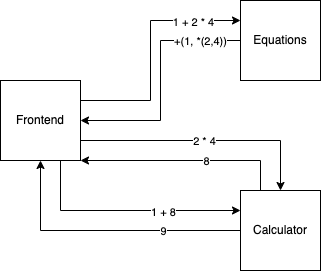

The diagram above was exported from draw.io. Its source (the exported page's mxGraphModel, read from the mxfile embedded in the PNG):
<mxGraphModel dx="2296" dy="1294" grid="1" gridSize="10" guides="1" tooltips="1" connect="1" arrows="1" fold="1" page="1" pageScale="1" pageWidth="413" pageHeight="583" math="0" shadow="0">
  <root>
    <mxCell id="0" />
    <mxCell id="1" parent="0" />
    <mxCell id="kOWbJ8i21Wcwa0hAZLsC-4" style="edgeStyle=orthogonalEdgeStyle;rounded=0;orthogonalLoop=1;jettySize=auto;html=1;exitX=1;exitY=0.25;exitDx=0;exitDy=0;entryX=0;entryY=0.25;entryDx=0;entryDy=0;" edge="1" parent="1" source="kOWbJ8i21Wcwa0hAZLsC-1" target="kOWbJ8i21Wcwa0hAZLsC-2">
      <mxGeometry relative="1" as="geometry">
        <Array as="points">
          <mxPoint x="190" y="250" />
          <mxPoint x="190" y="170" />
        </Array>
      </mxGeometry>
    </mxCell>
    <mxCell id="kOWbJ8i21Wcwa0hAZLsC-8" value="1 + 2 * 4" style="edgeLabel;html=1;align=center;verticalAlign=middle;resizable=0;points=[];" vertex="1" connectable="0" parent="kOWbJ8i21Wcwa0hAZLsC-4">
      <mxGeometry x="0.6" y="-1" relative="1" as="geometry">
        <mxPoint as="offset" />
      </mxGeometry>
    </mxCell>
    <mxCell id="kOWbJ8i21Wcwa0hAZLsC-6" style="edgeStyle=orthogonalEdgeStyle;rounded=0;orthogonalLoop=1;jettySize=auto;html=1;exitX=1;exitY=0.75;exitDx=0;exitDy=0;entryX=0.5;entryY=0;entryDx=0;entryDy=0;" edge="1" parent="1" source="kOWbJ8i21Wcwa0hAZLsC-1" target="kOWbJ8i21Wcwa0hAZLsC-3">
      <mxGeometry relative="1" as="geometry" />
    </mxCell>
    <mxCell id="kOWbJ8i21Wcwa0hAZLsC-10" value="2 * 4" style="edgeLabel;html=1;align=center;verticalAlign=middle;resizable=0;points=[];" vertex="1" connectable="0" parent="kOWbJ8i21Wcwa0hAZLsC-6">
      <mxGeometry x="-0.016" relative="1" as="geometry">
        <mxPoint as="offset" />
      </mxGeometry>
    </mxCell>
    <mxCell id="kOWbJ8i21Wcwa0hAZLsC-12" style="edgeStyle=orthogonalEdgeStyle;rounded=0;orthogonalLoop=1;jettySize=auto;html=1;exitX=0.75;exitY=1;exitDx=0;exitDy=0;entryX=0;entryY=0.25;entryDx=0;entryDy=0;" edge="1" parent="1" source="kOWbJ8i21Wcwa0hAZLsC-1" target="kOWbJ8i21Wcwa0hAZLsC-3">
      <mxGeometry relative="1" as="geometry" />
    </mxCell>
    <mxCell id="kOWbJ8i21Wcwa0hAZLsC-13" value="1 + 8" style="edgeLabel;html=1;align=center;verticalAlign=middle;resizable=0;points=[];" vertex="1" connectable="0" parent="kOWbJ8i21Wcwa0hAZLsC-12">
      <mxGeometry x="0.3217" y="-1" relative="1" as="geometry">
        <mxPoint as="offset" />
      </mxGeometry>
    </mxCell>
    <mxCell id="kOWbJ8i21Wcwa0hAZLsC-1" value="Frontend" style="whiteSpace=wrap;html=1;aspect=fixed;" vertex="1" parent="1">
      <mxGeometry x="40" y="230" width="80" height="80" as="geometry" />
    </mxCell>
    <mxCell id="kOWbJ8i21Wcwa0hAZLsC-5" style="edgeStyle=orthogonalEdgeStyle;rounded=0;orthogonalLoop=1;jettySize=auto;html=1;exitX=0;exitY=0.5;exitDx=0;exitDy=0;entryX=1;entryY=0.5;entryDx=0;entryDy=0;" edge="1" parent="1" source="kOWbJ8i21Wcwa0hAZLsC-2" target="kOWbJ8i21Wcwa0hAZLsC-1">
      <mxGeometry relative="1" as="geometry">
        <Array as="points">
          <mxPoint x="200" y="190" />
          <mxPoint x="200" y="270" />
        </Array>
      </mxGeometry>
    </mxCell>
    <mxCell id="kOWbJ8i21Wcwa0hAZLsC-9" value="+(1, *(2,4))" style="edgeLabel;html=1;align=center;verticalAlign=middle;resizable=0;points=[];" vertex="1" connectable="0" parent="kOWbJ8i21Wcwa0hAZLsC-5">
      <mxGeometry x="-0.5667" y="-2" relative="1" as="geometry">
        <mxPoint x="12" y="2" as="offset" />
      </mxGeometry>
    </mxCell>
    <mxCell id="kOWbJ8i21Wcwa0hAZLsC-2" value="Equations" style="whiteSpace=wrap;html=1;aspect=fixed;" vertex="1" parent="1">
      <mxGeometry x="280" y="150" width="80" height="80" as="geometry" />
    </mxCell>
    <mxCell id="kOWbJ8i21Wcwa0hAZLsC-7" style="edgeStyle=orthogonalEdgeStyle;rounded=0;orthogonalLoop=1;jettySize=auto;html=1;exitX=0.25;exitY=0;exitDx=0;exitDy=0;entryX=1;entryY=1;entryDx=0;entryDy=0;" edge="1" parent="1" source="kOWbJ8i21Wcwa0hAZLsC-3" target="kOWbJ8i21Wcwa0hAZLsC-1">
      <mxGeometry relative="1" as="geometry">
        <Array as="points">
          <mxPoint x="300" y="310" />
        </Array>
      </mxGeometry>
    </mxCell>
    <mxCell id="kOWbJ8i21Wcwa0hAZLsC-11" value="8" style="edgeLabel;html=1;align=center;verticalAlign=middle;resizable=0;points=[];" vertex="1" connectable="0" parent="kOWbJ8i21Wcwa0hAZLsC-7">
      <mxGeometry x="-0.1905" relative="1" as="geometry">
        <mxPoint as="offset" />
      </mxGeometry>
    </mxCell>
    <mxCell id="kOWbJ8i21Wcwa0hAZLsC-14" style="edgeStyle=orthogonalEdgeStyle;rounded=0;orthogonalLoop=1;jettySize=auto;html=1;exitX=0;exitY=0.5;exitDx=0;exitDy=0;entryX=0.5;entryY=1;entryDx=0;entryDy=0;" edge="1" parent="1" source="kOWbJ8i21Wcwa0hAZLsC-3" target="kOWbJ8i21Wcwa0hAZLsC-1">
      <mxGeometry relative="1" as="geometry" />
    </mxCell>
    <mxCell id="kOWbJ8i21Wcwa0hAZLsC-15" value="9" style="edgeLabel;html=1;align=center;verticalAlign=middle;resizable=0;points=[];" vertex="1" connectable="0" parent="kOWbJ8i21Wcwa0hAZLsC-14">
      <mxGeometry x="-0.4222" relative="1" as="geometry">
        <mxPoint as="offset" />
      </mxGeometry>
    </mxCell>
    <mxCell id="kOWbJ8i21Wcwa0hAZLsC-3" value="Calculator" style="whiteSpace=wrap;html=1;aspect=fixed;" vertex="1" parent="1">
      <mxGeometry x="280" y="340" width="80" height="80" as="geometry" />
    </mxCell>
  </root>
</mxGraphModel>